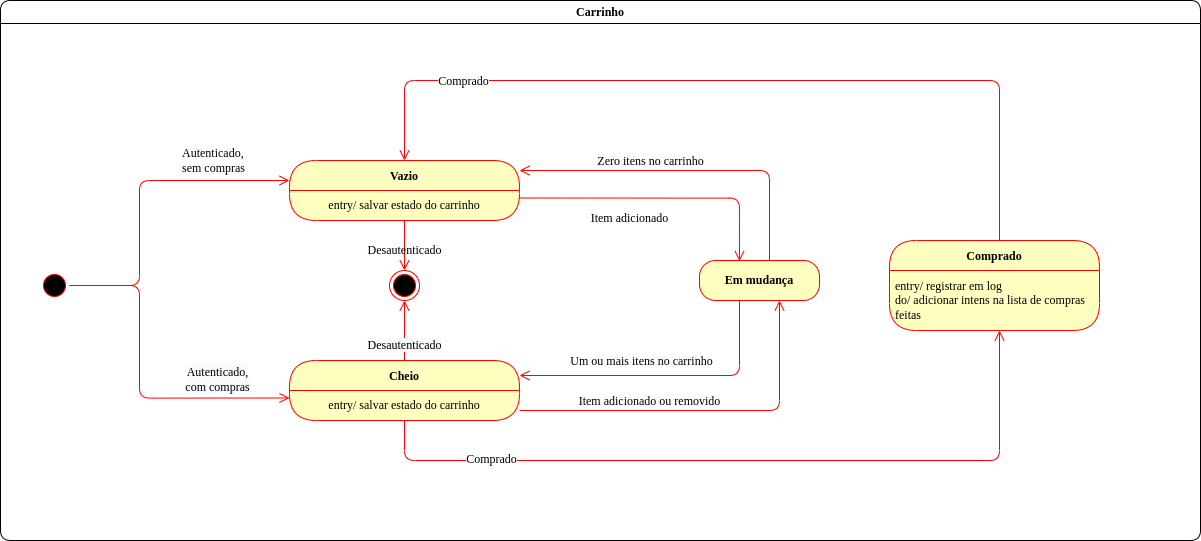

The diagram above was exported from draw.io. Its source (the exported page's mxGraphModel, read from the mxfile embedded in the PNG):
<mxGraphModel dx="2100" dy="1238" grid="1" gridSize="10" guides="1" tooltips="1" connect="1" arrows="1" fold="1" page="1" pageScale="1" pageWidth="827" pageHeight="1169" math="0" shadow="0">
  <root>
    <mxCell id="XSq_R1j9OHZ0THbhpVgB-0" />
    <mxCell id="XSq_R1j9OHZ0THbhpVgB-1" parent="XSq_R1j9OHZ0THbhpVgB-0" />
    <mxCell id="Rbo_7Gc6oFphT16dR9-0-10" value="Carrinho" style="swimlane;whiteSpace=wrap;html=1;rounded=1;shadow=0;comic=0;labelBackgroundColor=none;strokeWidth=1;fontFamily=Verdana;fontSize=12;align=center;" parent="XSq_R1j9OHZ0THbhpVgB-1" vertex="1">
      <mxGeometry x="250" y="80" width="1200" height="540" as="geometry" />
    </mxCell>
    <mxCell id="XSq_R1j9OHZ0THbhpVgB-2" value="" style="ellipse;html=1;shape=startState;fillColor=#000000;strokeColor=#ff0000;rounded=1;shadow=0;comic=0;labelBackgroundColor=none;fontFamily=Verdana;fontSize=12;fontColor=#000000;align=center;direction=south;" parent="Rbo_7Gc6oFphT16dR9-0-10" vertex="1">
      <mxGeometry x="39" y="270" width="30" height="30" as="geometry" />
    </mxCell>
    <mxCell id="XSq_R1j9OHZ0THbhpVgB-11" value="Autenticado,&lt;br&gt;sem compras" style="edgeStyle=orthogonalEdgeStyle;html=1;labelBackgroundColor=none;endArrow=open;endSize=8;strokeColor=#ff0000;fontFamily=Verdana;fontSize=12;align=left;" parent="Rbo_7Gc6oFphT16dR9-0-10" source="XSq_R1j9OHZ0THbhpVgB-2" edge="1">
      <mxGeometry x="0.3231" y="20" relative="1" as="geometry">
        <mxPoint x="289" y="180" as="targetPoint" />
        <Array as="points">
          <mxPoint x="139" y="285" />
          <mxPoint x="139" y="180" />
        </Array>
        <mxPoint as="offset" />
      </mxGeometry>
    </mxCell>
    <mxCell id="XSq_R1j9OHZ0THbhpVgB-33" value="Comprado" style="swimlane;fontStyle=1;align=center;verticalAlign=middle;childLayout=stackLayout;horizontal=1;startSize=30;horizontalStack=0;resizeParent=0;resizeLast=1;container=0;fontColor=#000000;collapsible=0;rounded=1;arcSize=30;strokeColor=#ff0000;fillColor=#ffffc0;swimlaneFillColor=#ffffc0;dropTarget=0;fontFamily=Verdana;fontSize=12;" parent="Rbo_7Gc6oFphT16dR9-0-10" vertex="1">
      <mxGeometry x="889" y="240" width="210" height="90" as="geometry" />
    </mxCell>
    <mxCell id="XSq_R1j9OHZ0THbhpVgB-34" value="entry/ registrar em log&lt;br&gt;do/ adicionar intens na lista de compras feitas" style="text;html=1;strokeColor=none;fillColor=none;align=left;verticalAlign=middle;spacingLeft=4;spacingRight=4;whiteSpace=wrap;overflow=hidden;rotatable=0;fontColor=#000000;fontFamily=Verdana;fontSize=12;" parent="XSq_R1j9OHZ0THbhpVgB-33" vertex="1">
      <mxGeometry y="30" width="210" height="60" as="geometry" />
    </mxCell>
    <mxCell id="XSq_R1j9OHZ0THbhpVgB-39" value="" style="ellipse;html=1;shape=endState;fillColor=#000000;strokeColor=#ff0000;fontFamily=Verdana;fontSize=12;fontColor=default;" parent="Rbo_7Gc6oFphT16dR9-0-10" vertex="1">
      <mxGeometry x="389" y="270" width="30" height="30" as="geometry" />
    </mxCell>
    <mxCell id="GnU8xOIUX9i2ycivlomF-4" value="Vazio" style="swimlane;fontStyle=1;align=center;verticalAlign=middle;childLayout=stackLayout;horizontal=1;startSize=30;horizontalStack=0;resizeParent=0;resizeLast=1;container=0;fontColor=#000000;collapsible=0;rounded=1;arcSize=30;strokeColor=#ff0000;fillColor=#ffffc0;swimlaneFillColor=#ffffc0;dropTarget=0;fontFamily=Verdana;fontSize=12;" parent="Rbo_7Gc6oFphT16dR9-0-10" vertex="1">
      <mxGeometry x="289" y="160" width="230" height="60" as="geometry" />
    </mxCell>
    <mxCell id="GnU8xOIUX9i2ycivlomF-5" value="entry/ salvar estado do carrinho" style="text;html=1;strokeColor=none;fillColor=none;align=center;verticalAlign=middle;spacingLeft=4;spacingRight=4;whiteSpace=wrap;overflow=hidden;rotatable=0;fontColor=#000000;fontFamily=Verdana;fontSize=12;" parent="GnU8xOIUX9i2ycivlomF-4" vertex="1">
      <mxGeometry y="30" width="230" height="30" as="geometry" />
    </mxCell>
    <mxCell id="GnU8xOIUX9i2ycivlomF-2" value="Desautenticado" style="edgeStyle=orthogonalEdgeStyle;shape=connector;rounded=1;orthogonalLoop=1;jettySize=auto;html=1;labelBackgroundColor=none;fontFamily=Verdana;fontSize=12;fontColor=default;endArrow=open;endSize=8;strokeColor=#ff0000;jumpStyle=none;" parent="Rbo_7Gc6oFphT16dR9-0-10" source="GnU8xOIUX9i2ycivlomF-5" target="XSq_R1j9OHZ0THbhpVgB-39" edge="1">
      <mxGeometry x="0.2" relative="1" as="geometry">
        <mxPoint x="349" y="210" as="sourcePoint" />
        <mxPoint as="offset" />
      </mxGeometry>
    </mxCell>
    <mxCell id="XSq_R1j9OHZ0THbhpVgB-38" style="edgeStyle=orthogonalEdgeStyle;shape=connector;rounded=1;orthogonalLoop=1;jettySize=auto;html=1;labelBackgroundColor=none;fontFamily=Verdana;fontSize=12;fontColor=default;endArrow=open;endSize=8;strokeColor=#ff0000;entryX=0.5;entryY=0;entryDx=0;entryDy=0;" parent="Rbo_7Gc6oFphT16dR9-0-10" source="XSq_R1j9OHZ0THbhpVgB-33" target="GnU8xOIUX9i2ycivlomF-4" edge="1">
      <mxGeometry relative="1" as="geometry">
        <mxPoint x="832" y="240" as="sourcePoint" />
        <mxPoint x="517" y="180" as="targetPoint" />
        <Array as="points">
          <mxPoint x="999" y="80" />
          <mxPoint x="404" y="80" />
        </Array>
      </mxGeometry>
    </mxCell>
    <mxCell id="GnU8xOIUX9i2ycivlomF-9" value="Cheio" style="swimlane;fontStyle=1;align=center;verticalAlign=middle;childLayout=stackLayout;horizontal=1;startSize=30;horizontalStack=0;resizeParent=0;resizeLast=1;container=0;fontColor=#000000;collapsible=0;rounded=1;arcSize=30;strokeColor=#ff0000;fillColor=#ffffc0;swimlaneFillColor=#ffffc0;dropTarget=0;fontFamily=Verdana;fontSize=12;" parent="Rbo_7Gc6oFphT16dR9-0-10" vertex="1">
      <mxGeometry x="289" y="360" width="230" height="60" as="geometry" />
    </mxCell>
    <mxCell id="GnU8xOIUX9i2ycivlomF-10" value="entry/ salvar estado do carrinho" style="text;html=1;strokeColor=none;fillColor=none;align=center;verticalAlign=middle;spacingLeft=4;spacingRight=4;whiteSpace=wrap;overflow=hidden;rotatable=0;fontColor=#000000;fontFamily=Verdana;fontSize=12;" parent="GnU8xOIUX9i2ycivlomF-9" vertex="1">
      <mxGeometry y="30" width="230" height="30" as="geometry" />
    </mxCell>
    <mxCell id="XSq_R1j9OHZ0THbhpVgB-21" style="edgeStyle=orthogonalEdgeStyle;shape=connector;rounded=1;orthogonalLoop=1;jettySize=auto;html=1;labelBackgroundColor=none;fontFamily=Verdana;fontSize=12;fontColor=default;endArrow=open;endSize=8;strokeColor=#ff0000;entryX=0;entryY=0.25;entryDx=0;entryDy=0;" parent="Rbo_7Gc6oFphT16dR9-0-10" source="XSq_R1j9OHZ0THbhpVgB-2" target="GnU8xOIUX9i2ycivlomF-10" edge="1">
      <mxGeometry relative="1" as="geometry">
        <mxPoint x="289" y="390" as="targetPoint" />
        <Array as="points">
          <mxPoint x="139" y="285" />
          <mxPoint x="139" y="398" />
        </Array>
      </mxGeometry>
    </mxCell>
    <mxCell id="XSq_R1j9OHZ0THbhpVgB-29" value="&lt;span style=&quot;text-align: left ; background-color: rgb(248 , 249 , 250)&quot;&gt;Autenticado,&lt;/span&gt;&lt;br style=&quot;text-align: left ; background-color: rgb(248 , 249 , 250)&quot;&gt;&lt;span style=&quot;text-align: left ; background-color: rgb(248 , 249 , 250)&quot;&gt;com compras&lt;/span&gt;" style="edgeLabel;html=1;align=center;verticalAlign=middle;resizable=0;points=[];fontSize=12;fontFamily=Verdana;fontColor=default;" parent="XSq_R1j9OHZ0THbhpVgB-21" vertex="1" connectable="0">
      <mxGeometry x="0.6531" relative="1" as="geometry">
        <mxPoint x="-14" y="-20" as="offset" />
      </mxGeometry>
    </mxCell>
    <mxCell id="XSq_R1j9OHZ0THbhpVgB-32" style="edgeStyle=orthogonalEdgeStyle;shape=connector;rounded=1;orthogonalLoop=1;jettySize=auto;html=1;labelBackgroundColor=none;fontFamily=Verdana;fontSize=12;fontColor=default;endArrow=open;endSize=8;strokeColor=#ff0000;" parent="Rbo_7Gc6oFphT16dR9-0-10" source="GnU8xOIUX9i2ycivlomF-9" target="XSq_R1j9OHZ0THbhpVgB-33" edge="1">
      <mxGeometry relative="1" as="geometry">
        <mxPoint x="409" y="390" as="sourcePoint" />
        <mxPoint x="589" y="315" as="targetPoint" />
        <Array as="points">
          <mxPoint x="404" y="460" />
          <mxPoint x="999" y="460" />
        </Array>
      </mxGeometry>
    </mxCell>
    <mxCell id="GnU8xOIUX9i2ycivlomF-12" value="Comprado" style="edgeLabel;html=1;align=center;verticalAlign=middle;resizable=0;points=[];fontSize=12;fontFamily=Verdana;fontColor=default;" parent="XSq_R1j9OHZ0THbhpVgB-32" vertex="1" connectable="0">
      <mxGeometry x="-0.6692" y="2" relative="1" as="geometry">
        <mxPoint as="offset" />
      </mxGeometry>
    </mxCell>
    <mxCell id="GnU8xOIUX9i2ycivlomF-3" value="&lt;br&gt;&lt;br&gt;&lt;span style=&quot;color: rgb(0 , 0 , 0) ; font-family: &amp;#34;verdana&amp;#34; ; font-size: 12px ; font-style: normal ; font-weight: 400 ; letter-spacing: normal ; text-align: center ; text-indent: 0px ; text-transform: none ; word-spacing: 0px ; background-color: rgb(248 , 249 , 250) ; display: inline ; float: none&quot;&gt;Desautenticado&lt;/span&gt;" style="edgeStyle=orthogonalEdgeStyle;shape=connector;rounded=1;orthogonalLoop=1;jettySize=auto;html=1;labelBackgroundColor=none;fontFamily=Verdana;fontSize=12;fontColor=default;endArrow=open;endSize=8;strokeColor=#ff0000;" parent="Rbo_7Gc6oFphT16dR9-0-10" source="GnU8xOIUX9i2ycivlomF-9" target="XSq_R1j9OHZ0THbhpVgB-39" edge="1">
      <mxGeometry relative="1" as="geometry">
        <mxPoint x="350" y="360" as="sourcePoint" />
      </mxGeometry>
    </mxCell>
    <mxCell id="GnU8xOIUX9i2ycivlomF-13" value="Comprado" style="edgeLabel;html=1;align=center;verticalAlign=middle;resizable=0;points=[];fontSize=12;fontFamily=Verdana;fontColor=default;" parent="Rbo_7Gc6oFphT16dR9-0-10" vertex="1" connectable="0">
      <mxGeometry x="699" y="180" as="geometry">
        <mxPoint x="-237" y="-100" as="offset" />
      </mxGeometry>
    </mxCell>
    <mxCell id="GnU8xOIUX9i2ycivlomF-23" style="edgeStyle=orthogonalEdgeStyle;shape=connector;rounded=1;jumpStyle=none;orthogonalLoop=1;jettySize=auto;html=1;entryX=1;entryY=0.25;entryDx=0;entryDy=0;labelBackgroundColor=none;fontFamily=Verdana;fontSize=12;fontColor=default;endArrow=open;endSize=8;strokeColor=#ff0000;" parent="Rbo_7Gc6oFphT16dR9-0-10" source="GnU8xOIUX9i2ycivlomF-25" target="GnU8xOIUX9i2ycivlomF-9" edge="1">
      <mxGeometry relative="1" as="geometry">
        <mxPoint x="724" y="310" as="sourcePoint" />
        <Array as="points">
          <mxPoint x="739" y="375" />
        </Array>
      </mxGeometry>
    </mxCell>
    <mxCell id="GnU8xOIUX9i2ycivlomF-24" value="Um ou mais itens no carrinho" style="edgeLabel;html=1;align=center;verticalAlign=middle;resizable=0;points=[];fontSize=12;fontFamily=Verdana;fontColor=default;" parent="GnU8xOIUX9i2ycivlomF-23" vertex="1" connectable="0">
      <mxGeometry x="0.1435" y="2" relative="1" as="geometry">
        <mxPoint x="-6" y="-17" as="offset" />
      </mxGeometry>
    </mxCell>
    <mxCell id="GnU8xOIUX9i2ycivlomF-29" style="edgeStyle=orthogonalEdgeStyle;shape=connector;rounded=1;jumpStyle=none;orthogonalLoop=1;jettySize=auto;html=1;labelBackgroundColor=none;fontFamily=Verdana;fontSize=12;fontColor=default;endArrow=open;endSize=8;strokeColor=#ff0000;" parent="Rbo_7Gc6oFphT16dR9-0-10" source="GnU8xOIUX9i2ycivlomF-25" target="GnU8xOIUX9i2ycivlomF-4" edge="1">
      <mxGeometry relative="1" as="geometry">
        <Array as="points">
          <mxPoint x="769" y="170" />
        </Array>
      </mxGeometry>
    </mxCell>
    <mxCell id="GnU8xOIUX9i2ycivlomF-30" value="Zero itens no carrinho" style="edgeLabel;html=1;align=center;verticalAlign=middle;resizable=0;points=[];fontSize=12;fontFamily=Verdana;fontColor=default;" parent="GnU8xOIUX9i2ycivlomF-29" vertex="1" connectable="0">
      <mxGeometry x="0.1307" y="1" relative="1" as="geometry">
        <mxPoint x="-18" y="-11" as="offset" />
      </mxGeometry>
    </mxCell>
    <mxCell id="GnU8xOIUX9i2ycivlomF-25" value="Em mudança" style="rounded=1;whiteSpace=wrap;html=1;arcSize=40;fontColor=#000000;fillColor=#ffffc0;strokeColor=#ff0000;fontFamily=Verdana;fontSize=12;fontStyle=1" parent="Rbo_7Gc6oFphT16dR9-0-10" vertex="1">
      <mxGeometry x="699" y="260" width="120" height="40" as="geometry" />
    </mxCell>
    <mxCell id="XSq_R1j9OHZ0THbhpVgB-19" style="edgeStyle=orthogonalEdgeStyle;shape=connector;rounded=1;orthogonalLoop=1;jettySize=auto;html=1;labelBackgroundColor=none;fontFamily=Verdana;fontSize=12;fontColor=default;endArrow=open;endSize=8;strokeColor=#ff0000;exitX=1;exitY=0.25;exitDx=0;exitDy=0;entryX=0.333;entryY=0.015;entryDx=0;entryDy=0;entryPerimeter=0;" parent="Rbo_7Gc6oFphT16dR9-0-10" source="GnU8xOIUX9i2ycivlomF-5" target="GnU8xOIUX9i2ycivlomF-25" edge="1">
      <mxGeometry relative="1" as="geometry">
        <mxPoint x="409" y="195" as="sourcePoint" />
        <mxPoint x="724" y="250" as="targetPoint" />
      </mxGeometry>
    </mxCell>
    <mxCell id="XSq_R1j9OHZ0THbhpVgB-25" value="Item adicionado" style="edgeLabel;html=1;align=center;verticalAlign=middle;resizable=0;points=[];fontSize=12;fontFamily=Verdana;fontColor=default;" parent="XSq_R1j9OHZ0THbhpVgB-19" vertex="1" connectable="0">
      <mxGeometry x="-0.2754" y="1" relative="1" as="geometry">
        <mxPoint x="7" y="20" as="offset" />
      </mxGeometry>
    </mxCell>
    <mxCell id="GnU8xOIUX9i2ycivlomF-27" style="edgeStyle=orthogonalEdgeStyle;shape=connector;rounded=1;jumpStyle=none;orthogonalLoop=1;jettySize=auto;html=1;labelBackgroundColor=none;fontFamily=Verdana;fontSize=12;fontColor=default;endArrow=open;endSize=8;strokeColor=#ff0000;" parent="Rbo_7Gc6oFphT16dR9-0-10" source="GnU8xOIUX9i2ycivlomF-9" target="GnU8xOIUX9i2ycivlomF-25" edge="1">
      <mxGeometry relative="1" as="geometry">
        <Array as="points">
          <mxPoint x="779" y="410" />
        </Array>
      </mxGeometry>
    </mxCell>
    <mxCell id="GnU8xOIUX9i2ycivlomF-28" value="Item adicionado ou removido" style="edgeLabel;html=1;align=center;verticalAlign=middle;resizable=0;points=[];fontSize=12;fontFamily=Verdana;fontColor=default;" parent="GnU8xOIUX9i2ycivlomF-27" vertex="1" connectable="0">
      <mxGeometry x="-0.0445" y="2" relative="1" as="geometry">
        <mxPoint x="-47" y="-8" as="offset" />
      </mxGeometry>
    </mxCell>
  </root>
</mxGraphModel>